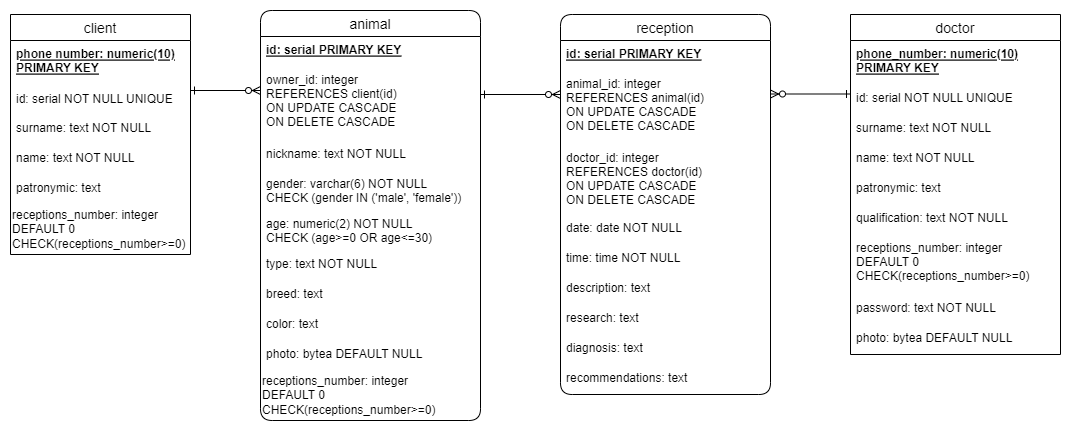

The diagram above was exported from draw.io. Its source (the exported page's mxGraphModel, read from the mxfile embedded in the PNG):
<mxGraphModel dx="1422" dy="754" grid="1" gridSize="10" guides="1" tooltips="1" connect="1" arrows="1" fold="1" page="1" pageScale="1" pageWidth="827" pageHeight="1169" math="0" shadow="0">
  <root>
    <mxCell id="0" />
    <mxCell id="1" parent="0" />
    <mxCell id="8rGXxsxpb631UB8fJP_M-55" value="сlient" style="swimlane;fontStyle=0;childLayout=stackLayout;horizontal=1;startSize=26;horizontalStack=0;resizeParent=1;resizeParentMax=0;resizeLast=0;collapsible=1;marginBottom=0;align=center;fontSize=14;" parent="1" vertex="1">
      <mxGeometry x="40" y="80" width="180" height="240" as="geometry" />
    </mxCell>
    <mxCell id="8rGXxsxpb631UB8fJP_M-56" value="phone number: numeric(10)&#10;PRIMARY KEY" style="text;strokeColor=none;fillColor=none;spacingLeft=4;spacingRight=4;overflow=hidden;rotatable=0;points=[[0,0.5],[1,0.5]];portConstraint=eastwest;fontSize=12;fontStyle=5" parent="8rGXxsxpb631UB8fJP_M-55" vertex="1">
      <mxGeometry y="26" width="180" height="44" as="geometry" />
    </mxCell>
    <mxCell id="hQhyhPxLctURUqpW_xi0-1" value="id: serial NOT NULL UNIQUE" style="text;strokeColor=none;fillColor=none;align=left;verticalAlign=middle;spacingLeft=4;spacingRight=4;overflow=hidden;points=[[0,0.5],[1,0.5]];portConstraint=eastwest;rotatable=0;whiteSpace=wrap;html=1;" vertex="1" parent="8rGXxsxpb631UB8fJP_M-55">
      <mxGeometry y="70" width="180" height="30" as="geometry" />
    </mxCell>
    <mxCell id="8rGXxsxpb631UB8fJP_M-57" value="surname: text NOT NULL" style="text;strokeColor=none;fillColor=none;spacingLeft=4;spacingRight=4;overflow=hidden;rotatable=0;points=[[0,0.5],[1,0.5]];portConstraint=eastwest;fontSize=12;" parent="8rGXxsxpb631UB8fJP_M-55" vertex="1">
      <mxGeometry y="100" width="180" height="30" as="geometry" />
    </mxCell>
    <mxCell id="8rGXxsxpb631UB8fJP_M-58" value="name: text NOT NULL" style="text;strokeColor=none;fillColor=none;spacingLeft=4;spacingRight=4;overflow=hidden;rotatable=0;points=[[0,0.5],[1,0.5]];portConstraint=eastwest;fontSize=12;" parent="8rGXxsxpb631UB8fJP_M-55" vertex="1">
      <mxGeometry y="130" width="180" height="30" as="geometry" />
    </mxCell>
    <mxCell id="8rGXxsxpb631UB8fJP_M-61" value="patronymic: text " style="text;strokeColor=none;fillColor=none;spacingLeft=4;spacingRight=4;overflow=hidden;rotatable=0;points=[[0,0.5],[1,0.5]];portConstraint=eastwest;fontSize=12;" parent="8rGXxsxpb631UB8fJP_M-55" vertex="1">
      <mxGeometry y="160" width="180" height="30" as="geometry" />
    </mxCell>
    <mxCell id="RFklBGlcyY84Nlc89IRR-2" value="&lt;span style=&quot;&quot;&gt;receptions_number: integer&lt;/span&gt;&lt;br style=&quot;padding: 0px; margin: 0px;&quot;&gt;&lt;span style=&quot;&quot;&gt;DEFAULT 0&lt;/span&gt;&lt;br style=&quot;padding: 0px; margin: 0px;&quot;&gt;&lt;span style=&quot;&quot;&gt;CHECK(receptions_number&amp;gt;=0)&lt;/span&gt;" style="text;html=1;strokeColor=none;fillColor=none;align=left;verticalAlign=middle;whiteSpace=wrap;rounded=0;" parent="8rGXxsxpb631UB8fJP_M-55" vertex="1">
      <mxGeometry y="190" width="180" height="50" as="geometry" />
    </mxCell>
    <mxCell id="8rGXxsxpb631UB8fJP_M-75" value="animal" style="swimlane;fontStyle=0;childLayout=stackLayout;horizontal=1;startSize=26;horizontalStack=0;resizeParent=1;resizeParentMax=0;resizeLast=0;collapsible=1;marginBottom=0;align=center;fontSize=14;rounded=1;" parent="1" vertex="1">
      <mxGeometry x="290" y="76" width="220" height="410" as="geometry" />
    </mxCell>
    <mxCell id="8rGXxsxpb631UB8fJP_M-76" value="id: serial PRIMARY KEY" style="text;strokeColor=none;fillColor=none;spacingLeft=4;spacingRight=4;overflow=hidden;rotatable=0;points=[[0,0.5],[1,0.5]];portConstraint=eastwest;fontSize=12;fontStyle=5" parent="8rGXxsxpb631UB8fJP_M-75" vertex="1">
      <mxGeometry y="26" width="220" height="30" as="geometry" />
    </mxCell>
    <mxCell id="8rGXxsxpb631UB8fJP_M-83" value="owner_id: integer&#10;REFERENCES client(id)&#10;ON UPDATE CASCADE&#10;ON DELETE CASCADE&#10;" style="text;strokeColor=none;fillColor=none;spacingLeft=4;spacingRight=4;overflow=hidden;rotatable=0;points=[[0,0.5],[1,0.5]];portConstraint=eastwest;fontSize=12;" parent="8rGXxsxpb631UB8fJP_M-75" vertex="1">
      <mxGeometry y="56" width="220" height="74" as="geometry" />
    </mxCell>
    <mxCell id="8rGXxsxpb631UB8fJP_M-77" value="nickname: text NOT NULL" style="text;strokeColor=none;fillColor=none;spacingLeft=4;spacingRight=4;overflow=hidden;rotatable=0;points=[[0,0.5],[1,0.5]];portConstraint=eastwest;fontSize=12;" parent="8rGXxsxpb631UB8fJP_M-75" vertex="1">
      <mxGeometry y="130" width="220" height="30" as="geometry" />
    </mxCell>
    <mxCell id="8rGXxsxpb631UB8fJP_M-78" value="gender: varchar(6) NOT NULL&#10;CHECK (gender IN ('male', 'female'))" style="text;strokeColor=none;fillColor=none;spacingLeft=4;spacingRight=4;overflow=hidden;rotatable=0;points=[[0,0.5],[1,0.5]];portConstraint=eastwest;fontSize=12;" parent="8rGXxsxpb631UB8fJP_M-75" vertex="1">
      <mxGeometry y="160" width="220" height="40" as="geometry" />
    </mxCell>
    <mxCell id="8rGXxsxpb631UB8fJP_M-79" value="age: numeric(2) NOT NULL &#10;CHECK (age&gt;=0 OR age&lt;=30)" style="text;strokeColor=none;fillColor=none;spacingLeft=4;spacingRight=4;overflow=hidden;rotatable=0;points=[[0,0.5],[1,0.5]];portConstraint=eastwest;fontSize=12;" parent="8rGXxsxpb631UB8fJP_M-75" vertex="1">
      <mxGeometry y="200" width="220" height="40" as="geometry" />
    </mxCell>
    <mxCell id="8rGXxsxpb631UB8fJP_M-80" value="type: text NOT NULL" style="text;strokeColor=none;fillColor=none;spacingLeft=4;spacingRight=4;overflow=hidden;rotatable=0;points=[[0,0.5],[1,0.5]];portConstraint=eastwest;fontSize=12;" parent="8rGXxsxpb631UB8fJP_M-75" vertex="1">
      <mxGeometry y="240" width="220" height="30" as="geometry" />
    </mxCell>
    <mxCell id="8rGXxsxpb631UB8fJP_M-81" value="breed: text " style="text;strokeColor=none;fillColor=none;spacingLeft=4;spacingRight=4;overflow=hidden;rotatable=0;points=[[0,0.5],[1,0.5]];portConstraint=eastwest;fontSize=12;" parent="8rGXxsxpb631UB8fJP_M-75" vertex="1">
      <mxGeometry y="270" width="220" height="30" as="geometry" />
    </mxCell>
    <mxCell id="8rGXxsxpb631UB8fJP_M-82" value="color: text " style="text;strokeColor=none;fillColor=none;spacingLeft=4;spacingRight=4;overflow=hidden;rotatable=0;points=[[0,0.5],[1,0.5]];portConstraint=eastwest;fontSize=12;" parent="8rGXxsxpb631UB8fJP_M-75" vertex="1">
      <mxGeometry y="300" width="220" height="30" as="geometry" />
    </mxCell>
    <mxCell id="8rGXxsxpb631UB8fJP_M-105" value="photo: bytea DEFAULT NULL" style="text;strokeColor=none;fillColor=none;spacingLeft=4;spacingRight=4;overflow=hidden;rotatable=0;points=[[0,0.5],[1,0.5]];portConstraint=eastwest;fontSize=12;" parent="8rGXxsxpb631UB8fJP_M-75" vertex="1">
      <mxGeometry y="330" width="220" height="30" as="geometry" />
    </mxCell>
    <mxCell id="RFklBGlcyY84Nlc89IRR-3" value="&lt;span style=&quot;&quot;&gt;receptions_number: integer&lt;/span&gt;&lt;br style=&quot;padding: 0px; margin: 0px;&quot;&gt;&lt;span style=&quot;&quot;&gt;DEFAULT 0&lt;/span&gt;&lt;br style=&quot;padding: 0px; margin: 0px;&quot;&gt;&lt;span style=&quot;&quot;&gt;CHECK(receptions_number&amp;gt;=0)&lt;/span&gt;" style="text;html=1;strokeColor=none;fillColor=none;align=left;verticalAlign=middle;whiteSpace=wrap;rounded=0;" parent="8rGXxsxpb631UB8fJP_M-75" vertex="1">
      <mxGeometry y="360" width="220" height="50" as="geometry" />
    </mxCell>
    <mxCell id="8rGXxsxpb631UB8fJP_M-85" value="reception" style="swimlane;fontStyle=0;childLayout=stackLayout;horizontal=1;startSize=26;horizontalStack=0;resizeParent=1;resizeParentMax=0;resizeLast=0;collapsible=1;marginBottom=0;align=center;fontSize=14;rounded=1;" parent="1" vertex="1">
      <mxGeometry x="590" y="80" width="210" height="380" as="geometry" />
    </mxCell>
    <mxCell id="8rGXxsxpb631UB8fJP_M-86" value="id: serial PRIMARY KEY" style="text;strokeColor=none;fillColor=none;spacingLeft=4;spacingRight=4;overflow=hidden;rotatable=0;points=[[0,0.5],[1,0.5]];portConstraint=eastwest;fontSize=12;fontStyle=5" parent="8rGXxsxpb631UB8fJP_M-85" vertex="1">
      <mxGeometry y="26" width="210" height="30" as="geometry" />
    </mxCell>
    <mxCell id="8rGXxsxpb631UB8fJP_M-87" value="animal_id: integer&#10;REFERENCES animal(id)&#10;ON UPDATE CASCADE&#10;ON DELETE CASCADE&#10;" style="text;strokeColor=none;fillColor=none;spacingLeft=4;spacingRight=4;overflow=hidden;rotatable=0;points=[[0,0.5],[1,0.5]];portConstraint=eastwest;fontSize=12;" parent="8rGXxsxpb631UB8fJP_M-85" vertex="1">
      <mxGeometry y="56" width="210" height="74" as="geometry" />
    </mxCell>
    <mxCell id="8rGXxsxpb631UB8fJP_M-88" value="doctor_id: integer&#10;REFERENCES doctor(id)&#10;ON UPDATE CASCADE&#10;ON DELETE CASCADE&#10;" style="text;strokeColor=none;fillColor=none;spacingLeft=4;spacingRight=4;overflow=hidden;rotatable=0;points=[[0,0.5],[1,0.5]];portConstraint=eastwest;fontSize=12;" parent="8rGXxsxpb631UB8fJP_M-85" vertex="1">
      <mxGeometry y="130" width="210" height="70" as="geometry" />
    </mxCell>
    <mxCell id="8rGXxsxpb631UB8fJP_M-89" value="date: date NOT NULL" style="text;strokeColor=none;fillColor=none;spacingLeft=4;spacingRight=4;overflow=hidden;rotatable=0;points=[[0,0.5],[1,0.5]];portConstraint=eastwest;fontSize=12;" parent="8rGXxsxpb631UB8fJP_M-85" vertex="1">
      <mxGeometry y="200" width="210" height="30" as="geometry" />
    </mxCell>
    <mxCell id="8rGXxsxpb631UB8fJP_M-90" value="time: time NOT NULL" style="text;strokeColor=none;fillColor=none;spacingLeft=4;spacingRight=4;overflow=hidden;rotatable=0;points=[[0,0.5],[1,0.5]];portConstraint=eastwest;fontSize=12;" parent="8rGXxsxpb631UB8fJP_M-85" vertex="1">
      <mxGeometry y="230" width="210" height="30" as="geometry" />
    </mxCell>
    <mxCell id="8rGXxsxpb631UB8fJP_M-92" value="description: text" style="text;strokeColor=none;fillColor=none;spacingLeft=4;spacingRight=4;overflow=hidden;rotatable=0;points=[[0,0.5],[1,0.5]];portConstraint=eastwest;fontSize=12;" parent="8rGXxsxpb631UB8fJP_M-85" vertex="1">
      <mxGeometry y="260" width="210" height="30" as="geometry" />
    </mxCell>
    <mxCell id="8rGXxsxpb631UB8fJP_M-91" value="research: text" style="text;strokeColor=none;fillColor=none;spacingLeft=4;spacingRight=4;overflow=hidden;rotatable=0;points=[[0,0.5],[1,0.5]];portConstraint=eastwest;fontSize=12;" parent="8rGXxsxpb631UB8fJP_M-85" vertex="1">
      <mxGeometry y="290" width="210" height="30" as="geometry" />
    </mxCell>
    <mxCell id="8rGXxsxpb631UB8fJP_M-93" value="diagnosis: text" style="text;strokeColor=none;fillColor=none;spacingLeft=4;spacingRight=4;overflow=hidden;rotatable=0;points=[[0,0.5],[1,0.5]];portConstraint=eastwest;fontSize=12;" parent="8rGXxsxpb631UB8fJP_M-85" vertex="1">
      <mxGeometry y="320" width="210" height="30" as="geometry" />
    </mxCell>
    <mxCell id="8rGXxsxpb631UB8fJP_M-94" value="recommendations: text" style="text;strokeColor=none;fillColor=none;spacingLeft=4;spacingRight=4;overflow=hidden;rotatable=0;points=[[0,0.5],[1,0.5]];portConstraint=eastwest;fontSize=12;" parent="8rGXxsxpb631UB8fJP_M-85" vertex="1">
      <mxGeometry y="350" width="210" height="30" as="geometry" />
    </mxCell>
    <mxCell id="8rGXxsxpb631UB8fJP_M-95" value="doctor" style="swimlane;fontStyle=0;childLayout=stackLayout;horizontal=1;startSize=26;horizontalStack=0;resizeParent=1;resizeParentMax=0;resizeLast=0;collapsible=1;marginBottom=0;align=center;fontSize=14;" parent="1" vertex="1">
      <mxGeometry x="880" y="80" width="210" height="340" as="geometry" />
    </mxCell>
    <mxCell id="8rGXxsxpb631UB8fJP_M-104" value="phone_number: numeric(10)&#10;PRIMARY KEY" style="text;strokeColor=none;fillColor=none;spacingLeft=4;spacingRight=4;overflow=hidden;rotatable=0;points=[[0,0.5],[1,0.5]];portConstraint=eastwest;fontSize=12;fontStyle=5" parent="8rGXxsxpb631UB8fJP_M-95" vertex="1">
      <mxGeometry y="26" width="210" height="44" as="geometry" />
    </mxCell>
    <mxCell id="8rGXxsxpb631UB8fJP_M-96" value="id: serial NOT NULL UNIQUE" style="text;strokeColor=none;fillColor=none;spacingLeft=4;spacingRight=4;overflow=hidden;rotatable=0;points=[[0,0.5],[1,0.5]];portConstraint=eastwest;fontSize=12;fontStyle=0" parent="8rGXxsxpb631UB8fJP_M-95" vertex="1">
      <mxGeometry y="70" width="210" height="30" as="geometry" />
    </mxCell>
    <mxCell id="8rGXxsxpb631UB8fJP_M-97" value="surname: text NOT NULL" style="text;strokeColor=none;fillColor=none;spacingLeft=4;spacingRight=4;overflow=hidden;rotatable=0;points=[[0,0.5],[1,0.5]];portConstraint=eastwest;fontSize=12;" parent="8rGXxsxpb631UB8fJP_M-95" vertex="1">
      <mxGeometry y="100" width="210" height="30" as="geometry" />
    </mxCell>
    <mxCell id="8rGXxsxpb631UB8fJP_M-98" value="name: text NOT NULL" style="text;strokeColor=none;fillColor=none;spacingLeft=4;spacingRight=4;overflow=hidden;rotatable=0;points=[[0,0.5],[1,0.5]];portConstraint=eastwest;fontSize=12;" parent="8rGXxsxpb631UB8fJP_M-95" vertex="1">
      <mxGeometry y="130" width="210" height="30" as="geometry" />
    </mxCell>
    <mxCell id="8rGXxsxpb631UB8fJP_M-99" value="patronymic: text" style="text;strokeColor=none;fillColor=none;spacingLeft=4;spacingRight=4;overflow=hidden;rotatable=0;points=[[0,0.5],[1,0.5]];portConstraint=eastwest;fontSize=12;" parent="8rGXxsxpb631UB8fJP_M-95" vertex="1">
      <mxGeometry y="160" width="210" height="30" as="geometry" />
    </mxCell>
    <mxCell id="8rGXxsxpb631UB8fJP_M-100" value="qualification: text NOT NULL" style="text;strokeColor=none;fillColor=none;spacingLeft=4;spacingRight=4;overflow=hidden;rotatable=0;points=[[0,0.5],[1,0.5]];portConstraint=eastwest;fontSize=12;" parent="8rGXxsxpb631UB8fJP_M-95" vertex="1">
      <mxGeometry y="190" width="210" height="30" as="geometry" />
    </mxCell>
    <mxCell id="8rGXxsxpb631UB8fJP_M-101" value="receptions_number: integer&#10;DEFAULT 0 &#10;CHECK(receptions_number&gt;=0)" style="text;strokeColor=none;fillColor=none;spacingLeft=4;spacingRight=4;overflow=hidden;rotatable=0;points=[[0,0.5],[1,0.5]];portConstraint=eastwest;fontSize=12;" parent="8rGXxsxpb631UB8fJP_M-95" vertex="1">
      <mxGeometry y="220" width="210" height="60" as="geometry" />
    </mxCell>
    <mxCell id="8rGXxsxpb631UB8fJP_M-102" value="password: text NOT NULL" style="text;strokeColor=none;fillColor=none;spacingLeft=4;spacingRight=4;overflow=hidden;rotatable=0;points=[[0,0.5],[1,0.5]];portConstraint=eastwest;fontSize=12;" parent="8rGXxsxpb631UB8fJP_M-95" vertex="1">
      <mxGeometry y="280" width="210" height="30" as="geometry" />
    </mxCell>
    <mxCell id="8rGXxsxpb631UB8fJP_M-106" value="photo: bytea DEFAULT NULL" style="text;strokeColor=none;fillColor=none;spacingLeft=4;spacingRight=4;overflow=hidden;rotatable=0;points=[[0,0.5],[1,0.5]];portConstraint=eastwest;fontSize=12;" parent="8rGXxsxpb631UB8fJP_M-95" vertex="1">
      <mxGeometry y="310" width="210" height="30" as="geometry" />
    </mxCell>
    <mxCell id="8rGXxsxpb631UB8fJP_M-125" value="" style="fontSize=12;html=1;endArrow=ERzeroToMany;startArrow=ERone;rounded=0;sketch=0;startFill=0;" parent="1" edge="1">
      <mxGeometry width="100" height="100" relative="1" as="geometry">
        <mxPoint x="220" y="156" as="sourcePoint" />
        <mxPoint x="290" y="156" as="targetPoint" />
      </mxGeometry>
    </mxCell>
    <mxCell id="8rGXxsxpb631UB8fJP_M-126" value="" style="fontSize=12;html=1;endArrow=ERzeroToMany;startArrow=ERone;rounded=0;sketch=0;startFill=0;" parent="1" edge="1">
      <mxGeometry width="100" height="100" relative="1" as="geometry">
        <mxPoint x="510" y="159.99999999999997" as="sourcePoint" />
        <mxPoint x="590" y="159.99999999999997" as="targetPoint" />
      </mxGeometry>
    </mxCell>
    <mxCell id="8rGXxsxpb631UB8fJP_M-130" value="" style="fontSize=12;html=1;endArrow=ERone;startArrow=ERzeroToMany;rounded=0;sketch=0;startFill=0;endFill=0;" parent="1" edge="1">
      <mxGeometry width="100" height="100" relative="1" as="geometry">
        <mxPoint x="800" y="159.5" as="sourcePoint" />
        <mxPoint x="880" y="159.5" as="targetPoint" />
      </mxGeometry>
    </mxCell>
  </root>
</mxGraphModel>